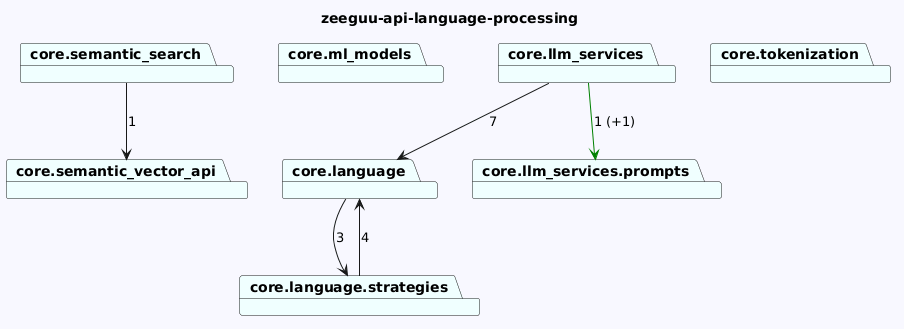

The diagram above was rendered by PlantUML. Its source (embedded in the PNG):
@startuml
skinparam backgroundColor GhostWhite
title zeeguu-api-language-processing
package "core.semantic_vector_api" #Azure
package "core.ml_models" #Azure
package "core.language" #Azure
package "core.language.strategies" #Azure
package "core.tokenization" #Azure
package "core.llm_services.prompts" #Azure
package "core.semantic_search" #Azure
package "core.llm_services" #Azure


"core.language"-->"core.language.strategies"  : 3
"core.language.strategies"-->"core.language"  : 4


"core.semantic_search"-->"core.semantic_vector_api"  : 1
"core.llm_services"-->"core.language"  : 7
"core.llm_services"-->"core.llm_services.prompts" #Green : 1 (+1)
@enduml